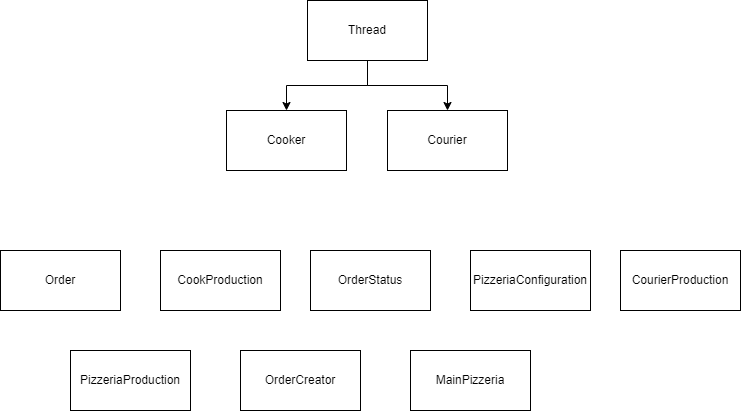

The diagram above was exported from draw.io. Its source (the exported page's mxGraphModel, read from the mxfile embedded in the PNG):
<mxGraphModel dx="1422" dy="781" grid="1" gridSize="10" guides="1" tooltips="1" connect="1" arrows="1" fold="1" page="1" pageScale="1" pageWidth="827" pageHeight="1169" math="0" shadow="0">
  <root>
    <mxCell id="0" />
    <mxCell id="1" parent="0" />
    <mxCell id="pF8QGJhKsCSOC193jFMg-1" value="Cooker" style="rounded=0;whiteSpace=wrap;html=1;" vertex="1" parent="1">
      <mxGeometry x="270" y="160" width="120" height="60" as="geometry" />
    </mxCell>
    <mxCell id="pF8QGJhKsCSOC193jFMg-2" value="CookProduction" style="rounded=0;whiteSpace=wrap;html=1;" vertex="1" parent="1">
      <mxGeometry x="204" y="300" width="120" height="60" as="geometry" />
    </mxCell>
    <mxCell id="pF8QGJhKsCSOC193jFMg-3" value="Courier" style="rounded=0;whiteSpace=wrap;html=1;" vertex="1" parent="1">
      <mxGeometry x="431" y="160" width="120" height="60" as="geometry" />
    </mxCell>
    <mxCell id="pF8QGJhKsCSOC193jFMg-4" value="CourierProduction" style="rounded=0;whiteSpace=wrap;html=1;" vertex="1" parent="1">
      <mxGeometry x="664" y="300" width="120" height="60" as="geometry" />
    </mxCell>
    <mxCell id="pF8QGJhKsCSOC193jFMg-5" value="Order" style="rounded=0;whiteSpace=wrap;html=1;" vertex="1" parent="1">
      <mxGeometry x="44" y="300" width="120" height="60" as="geometry" />
    </mxCell>
    <mxCell id="pF8QGJhKsCSOC193jFMg-6" value="OrderStatus" style="rounded=0;whiteSpace=wrap;html=1;" vertex="1" parent="1">
      <mxGeometry x="354" y="300" width="120" height="60" as="geometry" />
    </mxCell>
    <mxCell id="pF8QGJhKsCSOC193jFMg-7" value="OrderCreator" style="rounded=0;whiteSpace=wrap;html=1;" vertex="1" parent="1">
      <mxGeometry x="284" y="400" width="120" height="60" as="geometry" />
    </mxCell>
    <mxCell id="pF8QGJhKsCSOC193jFMg-8" value="MainPizzeria" style="rounded=0;whiteSpace=wrap;html=1;" vertex="1" parent="1">
      <mxGeometry x="454" y="400" width="120" height="60" as="geometry" />
    </mxCell>
    <mxCell id="pF8QGJhKsCSOC193jFMg-10" value="PizzeriaProduction" style="rounded=0;whiteSpace=wrap;html=1;" vertex="1" parent="1">
      <mxGeometry x="114" y="400" width="120" height="60" as="geometry" />
    </mxCell>
    <mxCell id="pF8QGJhKsCSOC193jFMg-11" value="PizzeriaConfiguration" style="rounded=0;whiteSpace=wrap;html=1;" vertex="1" parent="1">
      <mxGeometry x="514" y="300" width="120" height="60" as="geometry" />
    </mxCell>
    <mxCell id="pF8QGJhKsCSOC193jFMg-15" style="edgeStyle=orthogonalEdgeStyle;rounded=0;orthogonalLoop=1;jettySize=auto;html=1;" edge="1" parent="1" source="pF8QGJhKsCSOC193jFMg-14" target="pF8QGJhKsCSOC193jFMg-1">
      <mxGeometry relative="1" as="geometry" />
    </mxCell>
    <mxCell id="pF8QGJhKsCSOC193jFMg-16" style="edgeStyle=orthogonalEdgeStyle;rounded=0;orthogonalLoop=1;jettySize=auto;html=1;" edge="1" parent="1" source="pF8QGJhKsCSOC193jFMg-14" target="pF8QGJhKsCSOC193jFMg-3">
      <mxGeometry relative="1" as="geometry" />
    </mxCell>
    <mxCell id="pF8QGJhKsCSOC193jFMg-14" value="Thread" style="rounded=0;whiteSpace=wrap;html=1;" vertex="1" parent="1">
      <mxGeometry x="351" y="50" width="120" height="60" as="geometry" />
    </mxCell>
  </root>
</mxGraphModel>